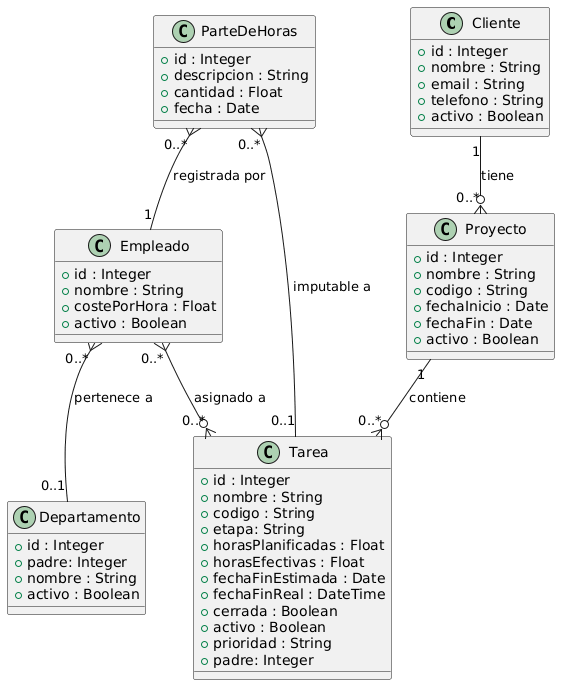

The diagram above was rendered by PlantUML. Its source (embedded in the PNG):
@startuml
class Cliente {
  +id : Integer
  +nombre : String
  +email : String
  +telefono : String
  +activo : Boolean
}

class Proyecto {
  +id : Integer
  +nombre : String
  +codigo : String
  +fechaInicio : Date
  +fechaFin : Date
  +activo : Boolean
}

class Tarea {
  +id : Integer
  +nombre : String
  +codigo : String
  +etapa: String
  +horasPlanificadas : Float
  +horasEfectivas : Float
  +fechaFinEstimada : Date
  +fechaFinReal : DateTime
  +cerrada : Boolean
  +activo : Boolean
  +prioridad : String
  +padre: Integer
}

class ParteDeHoras {
  +id : Integer
  +descripcion : String
  +cantidad : Float
  +fecha : Date
}

class Empleado {
  +id : Integer
  +nombre : String
  +costePorHora : Float
  +activo : Boolean
}

class Departamento {
  +id : Integer
  +padre: Integer
  +nombre : String
  +activo : Boolean
}

' ── Relaciones ────────────────────────────────
Cliente        "1"   --o{ "0..*" Proyecto       : tiene
Proyecto       "1"   --o{ "0..*" Tarea           : contiene
Empleado       "0..*" }--  "0..1" Departamento   : pertenece a
Empleado       "0..*" }--o{ "0..*" Tarea         : asignado a
ParteDeHoras   "0..*" }--  "1"   Empleado        : registrada por
ParteDeHoras   "0..*" }-  "0..1" Tarea          : imputable a
@enduml